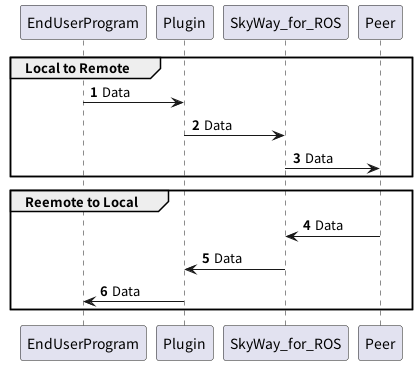

The diagram above was rendered by PlantUML. Its source (embedded in the PNG):
@startuml
'https://plantuml.com/sequence-diagram

autonumber

group Local to Remote
    EndUserProgram -> Plugin: Data
    Plugin -> SkyWay_for_ROS: Data
    SkyWay_for_ROS -> Peer: Data
end

group Reemote to Local
    SkyWay_for_ROS <- Peer: Data
    Plugin <- SkyWay_for_ROS: Data
    EndUserProgram <- Plugin: Data
end

@enduml